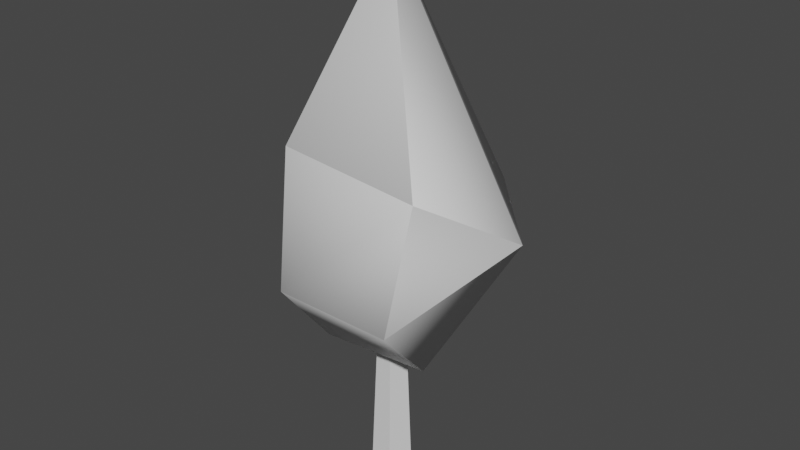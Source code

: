 # Source: pinetree_young.blend  (saved by Blender 3.6.11; exported with 4.5.12 LTS)
import bpy
from mathutils import Matrix  # noqa: F401  (used for matrix-valued properties, if any)

bpy.ops.wm.read_factory_settings(use_empty=True)
scene = bpy.context.scene
scene.name = 'Scene'

# ---- collections
col_collection = bpy.data.collections.new('Collection'); scene.collection.children.link(col_collection)

# ---- materials (node trees are filled in below, after node groups)
mat_leaves = bpy.data.materials.new('Leaves')
mat_leaves.use_transparent_shadow = False
mat_trunk = bpy.data.materials.new('Trunk')
mat_trunk.use_transparent_shadow = False

# ---- material node trees
mat_leaves.use_nodes = True; mat_leaves.node_tree.nodes.clear()
_N = mat_leaves.node_tree.nodes; _L = mat_leaves.node_tree.links
n0 = _N.new('ShaderNodeBsdfPrincipled'); n0.name = 'Principled BSDF'; n0.location = (10, 300)
n0.distribution = 'GGX'
n0.subsurface_method = 'RANDOM_WALK_SKIN'
n0.inputs[3].default_value = 1.45
n0.inputs[27].default_value = (0.0, 0.0, 0.0, 1.0)
n0.inputs[28].default_value = 1.0
n1 = _N.new('ShaderNodeOutputMaterial'); n1.name = 'Material Output'; n1.location = (300, 300)
_L.new(n0.outputs[0], n1.inputs[0])
n1.is_active_output = True
mat_trunk.use_nodes = True; mat_trunk.node_tree.nodes.clear()
_N = mat_trunk.node_tree.nodes; _L = mat_trunk.node_tree.links
n0 = _N.new('ShaderNodeBsdfPrincipled'); n0.name = 'Principled BSDF'; n0.location = (10, 300)
n0.distribution = 'GGX'
n0.subsurface_method = 'RANDOM_WALK_SKIN'
n0.inputs[3].default_value = 1.45
n0.inputs[27].default_value = (0.0, 0.0, 0.0, 1.0)
n0.inputs[28].default_value = 1.0
n1 = _N.new('ShaderNodeOutputMaterial'); n1.name = 'Material Output'; n1.location = (300, 300)
_L.new(n0.outputs[0], n1.inputs[0])
n1.is_active_output = True

# ---- world
world_world = bpy.data.worlds.new('World'); scene.world = world_world
world_world.use_nodes = True; world_world.node_tree.nodes.clear()
_N = world_world.node_tree.nodes; _L = world_world.node_tree.links
n0 = _N.new('ShaderNodeOutputWorld'); n0.name = 'World Output'; n0.location = (300, 300)
n1 = _N.new('ShaderNodeBackground'); n1.name = 'Background'; n1.location = (10, 300)
n1.inputs[0].default_value = (0.05088, 0.05088, 0.05088, 1.0)
_L.new(n1.outputs[0], n0.inputs[0])
n0.is_active_output = True
world_world.color = (0.05088, 0.05088, 0.05088)
world_world.use_sun_shadow = False
world_world.sun_shadow_jitter_overblur = 0.0

# ---- meshes
me_untitled = bpy.data.meshes.new('Untitled')
me_untitled.from_pydata([(0.25, 0.7643, 0.2284), (0.3528, 0.5762, -0.07151), (0.001103, 1.3, 0.00349), (0.2238, 0.433, 0.3), (0.1136, 0.5999, -0.3306), (-0.1306, 0.8118, 0.2446), (0.1747, 0.2128, 0.09023), (-0.1306, 0.9048, -0.1215), (-0.09118, 0.4572, 0.3241), (0.01704, 0.2834, -0.2163), (-0.3134, 0.7206, 0.0447), (-0.1126, 0.2318, 0.1368), (-0.2113, 0.4168, -0.2015), (7.451e-10, 1.238, -2.009e-08), (0.02281, -0.2, 0.04748), (-0.03662, -0.2, 0.05237), (0.0464, -0.2, -0.02066), (-0.03635, -0.2, -0.03002), (0.003753, -0.2, -0.04918)], [], [(8, 10, 11), (10, 12, 11), (8, 5, 10), (12, 9, 11), (2, 7, 10), (10, 7, 12), (12, 4, 9), (9, 6, 11), (11, 3, 8), (6, 3, 11), (8, 0, 5), (9, 1, 6), (7, 4, 12), (5, 2, 10), (7, 2, 4), (4, 1, 9), (6, 1, 3), (3, 0, 8), (5, 0, 2), (4, 2, 1), (2, 0, 1), (1, 0, 3), (13, 16, 18), (13, 17, 15), (13, 15, 14), (13, 14, 16), (13, 18, 17)])
me_untitled.polygons.foreach_set('material_index', [0, 0, 0, 0, 0, 0, 0, 0, 0, 0, 0, 0, 0, 0, 0, 0, 0, 0, 0, 0, 0, 0, 1, 1, 1, 1, 1])
me_untitled.materials.append(mat_leaves)
me_untitled.materials.append(mat_trunk)
me_untitled.update()
me_untitled.normals_split_custom_set([tuple(v) for v in zip(*[iter([-0.3389, -0.07231, 0.938, -0.9376, 0.26, 0.2309, -0.491, -0.8034, 0.3369, -0.9774, 0.2066, 0.04434, -0.609, -0.3099, -0.7301, -0.5171, -0.8339, 0.193, -0.3531, -0.1686, 0.9203, -0.2913, 0.6089, 0.7378, -0.9615, 0.1793, 0.2085, -0.69, -0.2713, -0.6711, 0.05715, -0.8037, -0.5923, -0.5965, -0.7377, 0.3161, -0.5682, 0.7099, -0.4162, -0.4394, 0.07067, -0.8955, -0.92, -0.3576, -0.1603, -0.9965, 0.07199, 0.04357, -0.4286, 0.6375, -0.6402, -0.5812, -0.2688, -0.7681, -0.6832, -0.4252, -0.5937, 0.1064, -0.08757, -0.9905, 0.1614, -0.8565, -0.4903, 0.082, -0.7814, -0.6187, 0.4406, -0.8892, 0.1233, -0.5699, -0.7672, 0.2943, -0.5484, -0.7657, 0.3361, 0.3583, -0.462, 0.8113, -0.4325, -0.0004253, 0.9016, 0.3997, -0.892, 0.211, 0.3196, -0.426, 0.8464, -0.597, -0.718, 0.3577, -0.4352, -0.1695, 0.8842, 0.09644, 0.444, 0.8908, -0.3503, 0.602, 0.7176, 0.1956, -0.7637, -0.6152, 0.838, -0.4617, -0.2909, 0.5692, -0.8181, 0.08227, -0.5114, 0.7085, -0.4862, -0.1019, 0.2742, -0.9563, -0.7982, -0.1897, -0.5718, -0.3636, 0.107, 0.9254, -0.5378, 0.7512, 0.3827, -0.8725, -0.3231, 0.3666, -0.8413, 0.07957, -0.5347, -0.6213, 0.7327, -0.2778, -0.5149, -0.3391, -0.7873, 0.03869, -0.06724, -0.997, 0.8397, -0.4575, -0.2925, 0.201, -0.8055, -0.5575, 0.5401, -0.8413, 0.02299, 0.7776, -0.4621, -0.4264, 0.523, -0.4702, 0.7109, 0.3627, -0.5552, 0.7485, 0.08499, 0.4447, 0.8916, -0.4508, -0.1461, 0.8806, -0.3284, 0.0876, 0.9405, 0.02173, -0.09102, 0.9956, -0.2548, 0.8203, 0.5121, 0.4489, -0.3187, -0.8348, 0.005793, 0.7617, -0.6479, 0.8383, 0.03648, -0.544, 0.4493, 0.7208, -0.5279, 0.637, 0.6277, 0.4474, 0.9247, 0.2318, -0.3019, 0.9869, 0.1586, -0.03088, 0.9113, 0.4117, 0.007494, 0.395, -0.3701, 0.8408, 0.5556, 0.002256, -0.8314, 0.5759, 0.01682, -0.8174, 0.5758, 0.01663, -0.8174, -0.9971, 0.01351, 0.07469, -0.9971, 0.01233, 0.0745, -0.9971, 0.01347, 0.07468, -0.006533, 0.02162, 0.9997, -0.006525, 0.02156, 0.9997, -0.006375, 0.02055, 0.9998, 0.9207, 0.01284, 0.3901, 0.9207, 0.01288, 0.3902, 0.9207, 0.01216, 0.39, -0.4309, 0.01352, -0.9023, -0.4391, 0.01615, -0.8983, -0.4392, 0.0162, -0.8983])] * 3)])

# ---- objects
ob_pinetree_young = bpy.data.objects.new('pinetree_young', me_untitled)

# ---- transforms, parenting, visibility, modifiers, constraints
ob_pinetree_young.location = (0.0, 0.0, 0.0)
ob_pinetree_young.rotation_euler = (1.571, -0.0, 0.0)

# ---- collection membership
col_collection.objects.link(ob_pinetree_young)

# ---- scene / render settings (as saved in the file)
scene.frame_start = 1; scene.frame_end = 250; scene.frame_set(1)
scene.render.engine = 'BLENDER_EEVEE_NEXT'
scene.cycles.sampling_pattern = 'TABULATED_SOBOL'
scene.view_settings.view_transform = 'Filmic'
bpy.context.view_layer.update()

# ---- added for rendering (the .blend has no active camera and no usable light): camera, sun
cam_auto = bpy.data.cameras.new('AutoCamera')
cam_auto.lens = 50.0
cam_auto.sensor_width = 36.0
cam_auto.clip_end = 1000.0
ob_auto_camera = bpy.data.objects.new('AutoCamera', cam_auto)
scene.collection.objects.link(ob_auto_camera)
ob_auto_camera.location = (1.6546, -1.95865, 1.85792)
ob_auto_camera.rotation_euler = (1.09748, -7.21219e-08, 0.694738)
scene.camera = ob_auto_camera
light_auto_sun = bpy.data.lights.new('AutoSun', 'SUN')
light_auto_sun.energy = 3.0
light_auto_sun.angle = 0.0523599
ob_auto_sun = bpy.data.objects.new('AutoSun', light_auto_sun)
scene.collection.objects.link(ob_auto_sun)
ob_auto_sun.rotation_euler = (0.872665, 0.174533, 0.523599)
bpy.context.view_layer.update()
